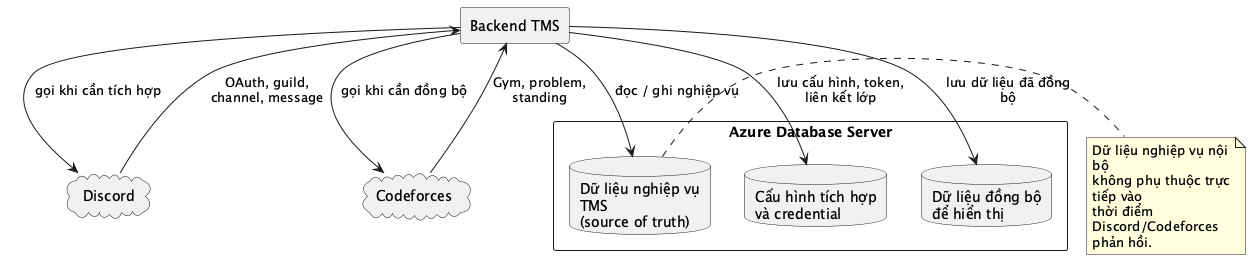

The diagram above was rendered by PlantUML. Its source (embedded in the PNG):
@startuml
top to bottom direction
skinparam shadowing false
skinparam componentStyle rectangle
skinparam packageStyle rectangle
skinparam wrapWidth 140

package "Azure Database Server" as AzureDB {
  database "Dữ liệu nghiệp vụ TMS\n(source of truth)" as BusinessData
  database "Cấu hình tích hợp\nvà credential" as IntegrationConfig
  database "Dữ liệu đồng bộ\nđể hiển thị" as SyncedData
}

cloud "Discord" as Discord
cloud "Codeforces" as Codeforces
component "Backend TMS" as Backend

Backend --> BusinessData : "đọc / ghi nghiệp vụ"
Backend --> IntegrationConfig : "lưu cấu hình, token,\nliên kết lớp"
Backend --> SyncedData : "lưu dữ liệu đã đồng bộ"

Discord --> Backend : "OAuth, guild,\nchannel, message"
Codeforces --> Backend : "Gym, problem,\nstanding"
Backend --> Discord : "gọi khi cần tích hợp"
Backend --> Codeforces : "gọi khi cần đồng bộ"

note right of BusinessData
Dữ liệu nghiệp vụ nội bộ
không phụ thuộc trực tiếp vào
thời điểm Discord/Codeforces phản hồi.
end note

@enduml